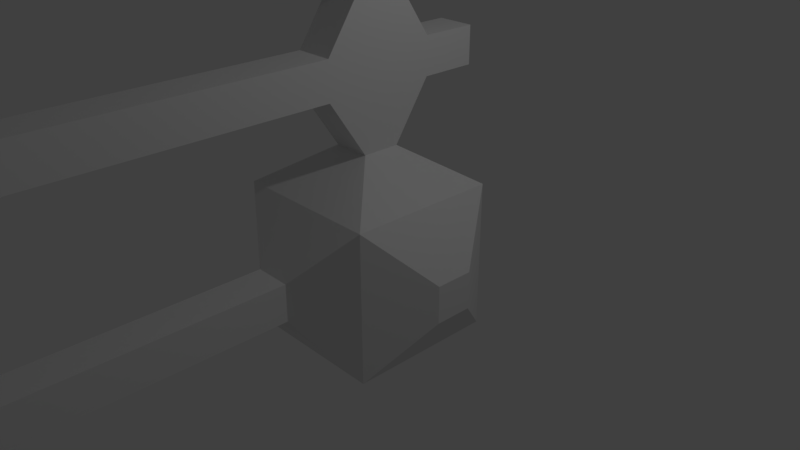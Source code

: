 # Source: fence.blend  (saved by Blender 2.79.0; exported with 4.5.12 LTS)
import bpy
from mathutils import Matrix  # noqa: F401  (used for matrix-valued properties, if any)

bpy.ops.wm.read_factory_settings(use_empty=True)
scene = bpy.context.scene
scene.name = 'Scene'

# ---- collections
col_collection_1 = bpy.data.collections.new('Collection 1'); scene.collection.children.link(col_collection_1)

# ---- materials (node trees are filled in below, after node groups)
mat_material = bpy.data.materials.new('Material')
mat_material.alpha_threshold = 0.0
mat_material.use_transparent_shadow = False
mat_material.roughness = 0.5
mat_material.line_color = (0.0, 0.0, 0.0, 1.0)

# ---- material node trees

# ---- world
world_world = bpy.data.worlds.new('World'); scene.world = world_world
world_world.color = (0.05088, 0.05088, 0.05088)
world_world.use_sun_shadow = False
world_world.sun_shadow_jitter_overblur = 0.0
world_world.cycles.sampling_method = 'MANUAL'

# ---- cameras
cam_camera = bpy.data.cameras.new('Camera')
cam_camera.clip_end = 100.0
cam_camera.lens = 35.0
cam_camera.sensor_width = 32.0
cam_camera.sensor_height = 18.0
cam_camera.ortho_scale = 7.314
cam_camera.dof.focus_distance = 0.0
cam_camera.dof.aperture_fstop = 128.0

# ---- lights
light_lamp = bpy.data.lights.new('Lamp', 'POINT')
light_lamp.transmission_factor = 0.0
light_lamp.cutoff_distance = 30.0
light_lamp.energy = 100.0
light_lamp.shadow_buffer_clip_start = 1.001
light_lamp.shadow_soft_size = 0.1
light_lamp.shadow_maximum_resolution = 0.006
light_lamp.use_absolute_resolution = True

# ---- meshes
me_cube = bpy.data.meshes.new('Cube')
me_cube.from_pydata([(1.0, 1.0, -1.0), (1.0, -1.0, -1.0), (-1.0, -1.0, -1.0), (-1.0, 1.0, -1.0), (1.0, 1.0, 1.0), (1.0, -1.0, 1.0), (-1.0, -1.0, 1.0), (-1.0, 1.0, 1.0), (0.25, 0.25, 1.5), (0.25, -0.25, 1.5), (-0.25, 0.25, 1.5), (-0.25, -0.25, 1.5), (0.25, 0.25, 3.5), (0.25, -0.25, 3.5), (-0.25, 0.25, 3.5), (-0.25, -0.25, 3.5), (1.0, 1.0, 4.0), (1.0, -1.0, 4.0), (-1.0, 1.0, 4.0), (-1.0, -1.0, 4.0), (1.0, 1.0, 4.0), (1.0, -1.0, 4.0), (-1.0, 1.0, 4.0), (-1.0, -1.0, 4.0), (1.0, 1.0, 4.0), (1.0, -1.0, 4.0), (-1.0, 1.0, 4.0), (-1.0, -1.0, 4.0), (1.0, 1.0, 4.0), (1.0, -1.0, 4.0), (-1.0, 1.0, 4.0), (-1.0, -1.0, 4.0), (1.0, 1.0, 4.0), (1.0, -1.0, 4.0), (-1.0, 1.0, 4.0), (-1.0, -1.0, 4.0), (1.0, 1.0, 6.0), (1.0, -1.0, 6.0), (-1.0, 1.0, 6.0), (-1.0, -1.0, 6.0), (0.25, 0.25, 6.5), (0.25, -0.25, 6.5), (-0.25, 0.25, 6.5), (-0.25, -0.25, 6.5), (0.25, -1.5, 4.75), (-0.25, -1.5, 4.75), (0.25, -1.5, 5.25), (-0.25, -1.5, 5.25), (0.25, -1.5, -0.25), (-0.25, -1.5, -0.25), (0.25, -1.5, 0.25), (-0.25, -1.5, 0.25), (0.25, -6.5, 4.75), (-0.25, -6.5, 4.75), (0.25, -6.5, 5.25), (-0.25, -6.5, 5.25), (0.25, -6.5, -0.25), (-0.25, -6.5, -0.25), (0.25, -6.5, 0.25), (-0.25, -6.5, 0.25), (0.25, 1.5, -0.25), (-0.25, 1.5, -0.25), (0.25, 1.5, 0.25), (-0.25, 1.5, 0.25), (0.25, 1.5, 4.75), (-0.25, 1.5, 4.75), (0.25, 1.5, 5.25), (-0.25, 1.5, 5.25), (-1.5, -0.25, 4.75), (-1.5, 0.25, 4.75), (-1.5, -0.25, 5.25), (-1.5, 0.25, 5.25), (-1.5, -0.25, -0.25), (-1.5, 0.25, -0.25), (-1.5, -0.25, 0.25), (-1.5, 0.25, 0.25), (1.5, 0.25, 4.75), (1.5, -0.25, 4.75), (1.5, 0.25, 5.25), (1.5, -0.25, 5.25), (1.5, 0.25, -0.25), (1.5, -0.25, -0.25), (1.5, 0.25, 0.25), (1.5, -0.25, 0.25), (0.25, -0.75, 2.25), (-0.25, -0.75, 2.25), (0.25, -0.75, 2.75), (-0.25, -0.75, 2.75), (0.25, -6.5, 2.25), (-0.25, -6.5, 2.25), (0.25, -6.5, 2.75), (-0.25, -6.5, 2.75), (0.25, -7.0, 1.5), (-0.25, -7.0, 1.5), (0.25, -7.0, 3.5), (-0.25, -7.0, 3.5), (0.25, -7.5, 1.5), (-0.25, -7.5, 1.5), (0.25, -7.5, 3.5), (-0.25, -7.5, 3.5), (0.25, -8.0, 2.25), (-0.25, -8.0, 2.25), (0.25, -8.0, 2.75), (-0.25, -8.0, 2.75), (0.25, -7.0, 4.0), (-0.25, -7.0, 4.0), (0.25, -7.0, 6.0), (-0.25, -7.0, 6.0), (0.25, -7.5, 4.0), (-0.25, -7.5, 4.0), (0.25, -7.5, 6.0), (-0.25, -7.5, 6.0), (0.25, -8.0, 4.75), (-0.25, -8.0, 4.75), (0.25, -8.0, 5.25), (-0.25, -8.0, 5.25), (0.25, -7.0, -1.0), (-0.25, -7.0, -1.0), (0.25, -7.0, 1.0), (-0.25, -7.0, 1.0), (0.25, -7.5, -1.0), (-0.25, -7.5, -1.0), (0.25, -7.5, 1.0), (-0.25, -7.5, 1.0), (0.25, -8.0, -0.25), (-0.25, -8.0, -0.25), (0.25, -8.0, 0.25), (-0.25, -8.0, 0.25), (0.25, -13.0, 2.25), (-0.25, -13.0, 2.25), (0.25, -13.0, 2.75), (-0.25, -13.0, 2.75), (0.25, -13.0, 4.75), (-0.25, -13.0, 4.75), (0.25, -13.0, 5.25), (-0.25, -13.0, 5.25), (0.25, -13.0, -0.25), (-0.25, -13.0, -0.25), (0.25, -13.0, 0.25), (-0.25, -13.0, 0.25), (0.25, 0.75, 2.25), (-0.25, 0.75, 2.25), (0.25, 0.75, 2.75), (-0.25, 0.75, 2.75), (0.25, 1.5, 2.25), (-0.25, 1.5, 2.25), (0.25, 1.5, 2.75), (-0.25, 1.5, 2.75)], [], [(0, 1, 2, 3), (4, 7, 10, 8), (4, 5, 83, 82), (2, 1, 48, 49), (7, 3, 73, 75), (7, 4, 62, 63), (11, 9, 84, 85), (6, 5, 9, 11), (5, 4, 8, 9), (7, 6, 11, 10), (13, 12, 16, 17), (9, 8, 12, 13), (10, 11, 15, 14), (10, 14, 143, 141), (18, 19, 23, 22), (14, 15, 19, 18), (12, 14, 18, 16), (15, 13, 17, 19), (23, 21, 25, 27), (16, 18, 22, 20), (19, 17, 21, 23), (17, 16, 20, 21), (26, 27, 31, 30), (21, 20, 24, 25), (22, 23, 27, 26), (20, 22, 26, 24), (28, 30, 34, 32), (24, 26, 30, 28), (27, 25, 29, 31), (25, 24, 28, 29), (35, 33, 44, 45), (31, 29, 33, 35), (29, 28, 32, 33), (30, 31, 35, 34), (38, 39, 43, 42), (33, 32, 76, 77), (38, 34, 69, 71), (34, 38, 67, 65), (40, 42, 43, 41), (36, 38, 42, 40), (39, 37, 41, 43), (37, 36, 40, 41), (50, 51, 59, 58), (39, 35, 45, 47), (33, 37, 46, 44), (37, 39, 47, 46), (44, 46, 54, 52), (5, 6, 51, 50), (6, 2, 49, 51), (1, 5, 50, 48), (52, 54, 106, 104), (59, 57, 117, 119), (45, 44, 52, 53), (48, 50, 58, 56), (47, 45, 53, 55), (46, 47, 55, 54), (51, 49, 57, 59), (49, 48, 56, 57), (62, 60, 61, 63), (3, 7, 63, 61), (0, 3, 61, 60), (4, 0, 60, 62), (64, 65, 67, 66), (38, 36, 66, 67), (36, 32, 64, 66), (32, 34, 65, 64), (69, 68, 70, 71), (35, 39, 70, 68), (39, 38, 71, 70), (34, 35, 68, 69), (72, 74, 75, 73), (3, 2, 72, 73), (2, 6, 74, 72), (6, 7, 75, 74), (77, 76, 78, 79), (32, 36, 78, 76), (37, 33, 77, 79), (36, 37, 79, 78), (80, 82, 83, 81), (5, 1, 81, 83), (0, 4, 82, 80), (1, 0, 80, 81), (84, 86, 90, 88), (15, 11, 85, 87), (9, 13, 86, 84), (13, 15, 87, 86), (88, 90, 94, 92), (85, 84, 88, 89), (87, 85, 89, 91), (86, 87, 91, 90), (95, 93, 97, 99), (89, 88, 92, 93), (91, 89, 93, 95), (90, 91, 95, 94), (96, 98, 102, 100), (94, 95, 99, 98), (92, 94, 98, 96), (93, 92, 96, 97), (101, 100, 128, 129), (97, 96, 100, 101), (99, 97, 101, 103), (98, 99, 103, 102), (107, 105, 109, 111), (53, 52, 104, 105), (55, 53, 105, 107), (54, 55, 107, 106), (108, 110, 114, 112), (106, 107, 111, 110), (104, 106, 110, 108), (105, 104, 108, 109), (126, 127, 139, 138), (109, 108, 112, 113), (111, 109, 113, 115), (110, 111, 115, 114), (116, 118, 122, 120), (57, 56, 116, 117), (58, 59, 119, 118), (56, 58, 118, 116), (123, 121, 125, 127), (119, 117, 121, 123), (117, 116, 120, 121), (118, 119, 123, 122), (115, 113, 133, 135), (121, 120, 124, 125), (122, 123, 127, 126), (120, 122, 126, 124), (129, 128, 130, 131), (133, 132, 134, 135), (136, 138, 139, 137), (113, 112, 132, 133), (125, 124, 136, 137), (102, 103, 131, 130), (114, 115, 135, 134), (124, 126, 138, 136), (100, 102, 130, 128), (112, 114, 134, 132), (127, 125, 137, 139), (103, 101, 129, 131), (142, 140, 144, 146), (14, 12, 142, 143), (12, 8, 140, 142), (8, 10, 141, 140), (144, 145, 147, 146), (140, 141, 145, 144), (141, 143, 147, 145), (143, 142, 146, 147)])
me_cube.materials.append(mat_material)
me_cube.use_remesh_preserve_volume = False
me_cube.use_remesh_preserve_attributes = False
me_cube.use_mirror_vertex_groups = False
me_cube.update()

# ---- objects
ob_cube = bpy.data.objects.new('Cube', me_cube)
ob_lamp = bpy.data.objects.new('Lamp', light_lamp)
ob_camera = bpy.data.objects.new('Camera', cam_camera)

# ---- transforms, parenting, visibility, modifiers, constraints
ob_cube.location = (0.0, 0.0, 0.0)
ob_cube.lock_rotations_4d = False
ob_cube.empty_display_type = 'ARROWS'
ob_cube.lineart.crease_threshold = 0.0
ob_lamp.location = (4.076, 1.005, 5.904)
ob_lamp.rotation_euler = (0.6503, 0.05522, 1.866)
ob_lamp.lock_rotations_4d = False
ob_lamp.empty_display_type = 'ARROWS'
ob_lamp.color = (0.0, 0.0, 0.0, 0.0)
ob_lamp.lineart.crease_threshold = 0.0
ob_camera.location = (7.481, -6.508, 5.344)
ob_camera.rotation_euler = (1.109, 0.0, 0.8149)
ob_camera.lock_rotations_4d = False
ob_camera.empty_display_type = 'ARROWS'
ob_camera.color = (0.0, 0.0, 0.0, 0.0)
ob_camera.display_type = 'WIRE'
ob_camera.lineart.crease_threshold = 0.0

# ---- collection membership
col_collection_1.objects.link(ob_cube)
col_collection_1.objects.link(ob_lamp)
col_collection_1.objects.link(ob_camera)

# ---- scene / render settings (as saved in the file)
scene.camera = ob_camera
scene.frame_start = 1; scene.frame_end = 250; scene.frame_set(1)
scene.render.engine = 'BLENDER_EEVEE_NEXT'
scene.render.resolution_percentage = 50
scene.render.dither_intensity = 0.0
scene.cycles.use_denoising = False
scene.cycles.samples = 128
scene.cycles.sampling_pattern = 'TABULATED_SOBOL'
scene.cycles.use_adaptive_sampling = False
scene.cycles.use_light_tree = False
scene.cycles.blur_glossy = 0.0
scene.cycles.sample_clamp_indirect = 0.0
scene.view_settings.view_transform = 'Standard'
bpy.context.view_layer.update()
